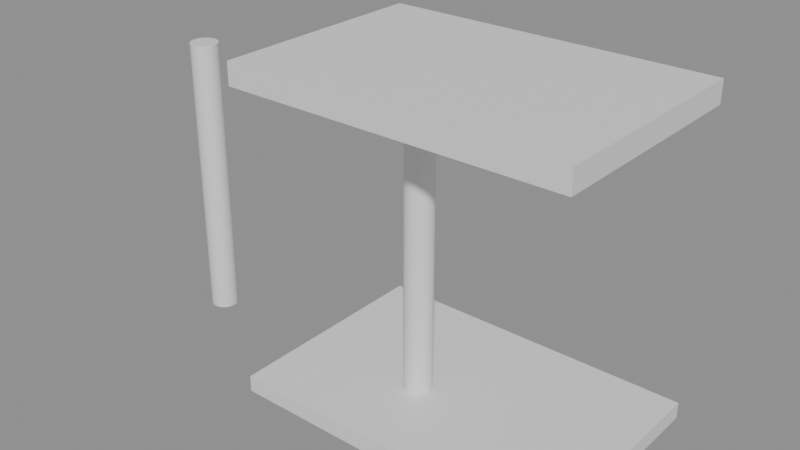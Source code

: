 # Source: e0400_after.blend  (saved by Blender 5.2.44; exported with 4.5.12 LTS)
import bpy
from mathutils import Matrix  # noqa: F401  (used for matrix-valued properties, if any)

bpy.ops.wm.read_factory_settings(use_empty=True)
scene = bpy.context.scene
scene.name = 'Scene'

# ---- materials (node trees are filled in below, after node groups)
mat_ceramica_piso = bpy.data.materials.new('Ceramica_Piso')
mat_hormigon = bpy.data.materials.new('Hormigon')

# ---- material node trees
mat_ceramica_piso.use_nodes = True; mat_ceramica_piso.node_tree.nodes.clear()
_N = mat_ceramica_piso.node_tree.nodes; _L = mat_ceramica_piso.node_tree.links
n0 = _N.new('ShaderNodeBsdfPrincipled'); n0.name = 'Principled BSDF'; n0.location = (-200, 100)
n0.inputs[3].default_value = 1.45
n0.inputs[10].default_value = 0.005
n1 = _N.new('ShaderNodeOutputMaterial'); n1.name = 'Material Output'; n1.location = (200, 100)
_L.new(n0.outputs[0], n1.inputs[0])
n1.is_active_output = True
mat_hormigon.use_nodes = True; mat_hormigon.node_tree.nodes.clear()
_N = mat_hormigon.node_tree.nodes; _L = mat_hormigon.node_tree.links
n0 = _N.new('ShaderNodeBsdfPrincipled'); n0.name = 'Principled BSDF'; n0.location = (-200, 100)
n0.inputs[3].default_value = 1.45
n0.inputs[10].default_value = 0.005
n1 = _N.new('ShaderNodeOutputMaterial'); n1.name = 'Material Output'; n1.location = (200, 100)
_L.new(n0.outputs[0], n1.inputs[0])
n1.is_active_output = True

# ---- meshes
me_piso_porche_mesh = bpy.data.meshes.new('Piso_Porche_mesh')
me_piso_porche_mesh.from_pydata([(0.0, 0.0, 0.0), (3.0, 0.0, 0.0), (3.0, 2.0, 0.0), (0.0, 2.0, 0.0), (0.0, 0.0, 0.15), (3.0, 0.0, 0.15), (3.0, 2.0, 0.15), (0.0, 2.0, 0.15)], [], [(0, 3, 2, 1), (4, 5, 6, 7), (2, 3, 7, 6), (0, 1, 5, 4), (1, 2, 6, 5), (3, 0, 4, 7)])
me_piso_porche_mesh.materials.append(mat_ceramica_piso)
me_piso_porche_mesh.update()
me_col_porche_1_mesh = bpy.data.meshes.new('Col_Porche_1_mesh')
me_col_porche_1_mesh.from_pydata([(0.0, 0.125, 0.0), (0.0, 0.125, 2.6), (0.02439, 0.1226, 0.0), (0.02439, 0.1226, 2.6), (0.04784, 0.1155, 0.0), (0.04784, 0.1155, 2.6), (0.06945, 0.1039, 0.0), (0.06945, 0.1039, 2.6), (0.08839, 0.08839, 0.0), (0.08839, 0.08839, 2.6), (0.1039, 0.06945, 0.0), (0.1039, 0.06945, 2.6), (0.1155, 0.04784, 0.0), (0.1155, 0.04784, 2.6), (0.1226, 0.02439, 0.0), (0.1226, 0.02439, 2.6), (0.125, 0.0, 0.0), (0.125, 0.0, 2.6), (0.1226, -0.02439, 0.0), (0.1226, -0.02439, 2.6), (0.1155, -0.04784, 0.0), (0.1155, -0.04784, 2.6), (0.1039, -0.06945, 0.0), (0.1039, -0.06945, 2.6), (0.08839, -0.08839, 0.0), (0.08839, -0.08839, 2.6), (0.06945, -0.1039, 0.0), (0.06945, -0.1039, 2.6), (0.04784, -0.1155, 0.0), (0.04784, -0.1155, 2.6), (0.02439, -0.1226, 0.0), (0.02439, -0.1226, 2.6), (0.0, -0.125, 0.0), (0.0, -0.125, 2.6), (-0.02439, -0.1226, 0.0), (-0.02439, -0.1226, 2.6), (-0.04784, -0.1155, 0.0), (-0.04784, -0.1155, 2.6), (-0.06945, -0.1039, 0.0), (-0.06945, -0.1039, 2.6), (-0.08839, -0.08839, 0.0), (-0.08839, -0.08839, 2.6), (-0.1039, -0.06945, 0.0), (-0.1039, -0.06945, 2.6), (-0.1155, -0.04784, 0.0), (-0.1155, -0.04784, 2.6), (-0.1226, -0.02439, 0.0), (-0.1226, -0.02439, 2.6), (-0.125, 0.0, 0.0), (-0.125, 0.0, 2.6), (-0.1226, 0.02439, 0.0), (-0.1226, 0.02439, 2.6), (-0.1155, 0.04784, 0.0), (-0.1155, 0.04784, 2.6), (-0.1039, 0.06945, 0.0), (-0.1039, 0.06945, 2.6), (-0.08839, 0.08839, 0.0), (-0.08839, 0.08839, 2.6), (-0.06945, 0.1039, 0.0), (-0.06945, 0.1039, 2.6), (-0.04784, 0.1155, 0.0), (-0.04784, 0.1155, 2.6), (-0.02439, 0.1226, 0.0), (-0.02439, 0.1226, 2.6)], [], [(0, 1, 3, 2), (2, 3, 5, 4), (4, 5, 7, 6), (6, 7, 9, 8), (8, 9, 11, 10), (10, 11, 13, 12), (12, 13, 15, 14), (14, 15, 17, 16), (16, 17, 19, 18), (18, 19, 21, 20), (20, 21, 23, 22), (22, 23, 25, 24), (24, 25, 27, 26), (26, 27, 29, 28), (28, 29, 31, 30), (30, 31, 33, 32), (32, 33, 35, 34), (34, 35, 37, 36), (36, 37, 39, 38), (38, 39, 41, 40), (40, 41, 43, 42), (42, 43, 45, 44), (44, 45, 47, 46), (46, 47, 49, 48), (48, 49, 51, 50), (50, 51, 53, 52), (52, 53, 55, 54), (54, 55, 57, 56), (56, 57, 59, 58), (58, 59, 61, 60), (3, 1, 63, 61, 59, 57, 55, 53, 51, 49, 47, 45, 43, 41, 39, 37, 35, 33, 31, 29, 27, 25, 23, 21, 19, 17, 15, 13, 11, 9, 7, 5), (60, 61, 63, 62), (62, 63, 1, 0), (0, 2, 4, 6, 8, 10, 12, 14, 16, 18, 20, 22, 24, 26, 28, 30, 32, 34, 36, 38, 40, 42, 44, 46, 48, 50, 52, 54, 56, 58, 60, 62)])
me_col_porche_1_mesh.materials.append(mat_hormigon)
me_col_porche_1_mesh.update()
me_col_porche_2_mesh = bpy.data.meshes.new('Col_Porche_2_mesh')
me_col_porche_2_mesh.from_pydata([(0.0, 0.125, 0.0), (0.0, 0.125, 2.6), (0.02439, 0.1226, 0.0), (0.02439, 0.1226, 2.6), (0.04784, 0.1155, 0.0), (0.04784, 0.1155, 2.6), (0.06945, 0.1039, 0.0), (0.06945, 0.1039, 2.6), (0.08839, 0.08839, 0.0), (0.08839, 0.08839, 2.6), (0.1039, 0.06945, 0.0), (0.1039, 0.06945, 2.6), (0.1155, 0.04784, 0.0), (0.1155, 0.04784, 2.6), (0.1226, 0.02439, 0.0), (0.1226, 0.02439, 2.6), (0.125, 0.0, 0.0), (0.125, 0.0, 2.6), (0.1226, -0.02439, 0.0), (0.1226, -0.02439, 2.6), (0.1155, -0.04784, 0.0), (0.1155, -0.04784, 2.6), (0.1039, -0.06945, 0.0), (0.1039, -0.06945, 2.6), (0.08839, -0.08839, 0.0), (0.08839, -0.08839, 2.6), (0.06945, -0.1039, 0.0), (0.06945, -0.1039, 2.6), (0.04784, -0.1155, 0.0), (0.04784, -0.1155, 2.6), (0.02439, -0.1226, 0.0), (0.02439, -0.1226, 2.6), (0.0, -0.125, 0.0), (0.0, -0.125, 2.6), (-0.02439, -0.1226, 0.0), (-0.02439, -0.1226, 2.6), (-0.04784, -0.1155, 0.0), (-0.04784, -0.1155, 2.6), (-0.06945, -0.1039, 0.0), (-0.06945, -0.1039, 2.6), (-0.08839, -0.08839, 0.0), (-0.08839, -0.08839, 2.6), (-0.1039, -0.06945, 0.0), (-0.1039, -0.06945, 2.6), (-0.1155, -0.04784, 0.0), (-0.1155, -0.04784, 2.6), (-0.1226, -0.02439, 0.0), (-0.1226, -0.02439, 2.6), (-0.125, 0.0, 0.0), (-0.125, 0.0, 2.6), (-0.1226, 0.02439, 0.0), (-0.1226, 0.02439, 2.6), (-0.1155, 0.04784, 0.0), (-0.1155, 0.04784, 2.6), (-0.1039, 0.06945, 0.0), (-0.1039, 0.06945, 2.6), (-0.08839, 0.08839, 0.0), (-0.08839, 0.08839, 2.6), (-0.06945, 0.1039, 0.0), (-0.06945, 0.1039, 2.6), (-0.04784, 0.1155, 0.0), (-0.04784, 0.1155, 2.6), (-0.02439, 0.1226, 0.0), (-0.02439, 0.1226, 2.6)], [], [(0, 1, 3, 2), (2, 3, 5, 4), (4, 5, 7, 6), (6, 7, 9, 8), (8, 9, 11, 10), (10, 11, 13, 12), (12, 13, 15, 14), (14, 15, 17, 16), (16, 17, 19, 18), (18, 19, 21, 20), (20, 21, 23, 22), (22, 23, 25, 24), (24, 25, 27, 26), (26, 27, 29, 28), (28, 29, 31, 30), (30, 31, 33, 32), (32, 33, 35, 34), (34, 35, 37, 36), (36, 37, 39, 38), (38, 39, 41, 40), (40, 41, 43, 42), (42, 43, 45, 44), (44, 45, 47, 46), (46, 47, 49, 48), (48, 49, 51, 50), (50, 51, 53, 52), (52, 53, 55, 54), (54, 55, 57, 56), (56, 57, 59, 58), (58, 59, 61, 60), (3, 1, 63, 61, 59, 57, 55, 53, 51, 49, 47, 45, 43, 41, 39, 37, 35, 33, 31, 29, 27, 25, 23, 21, 19, 17, 15, 13, 11, 9, 7, 5), (60, 61, 63, 62), (62, 63, 1, 0), (0, 2, 4, 6, 8, 10, 12, 14, 16, 18, 20, 22, 24, 26, 28, 30, 32, 34, 36, 38, 40, 42, 44, 46, 48, 50, 52, 54, 56, 58, 60, 62)])
me_col_porche_2_mesh.materials.append(mat_hormigon)
me_col_porche_2_mesh.update()
me_techo_porche_cuerpo_mesh = bpy.data.meshes.new('Techo_Porche_Cuerpo_mesh')
me_techo_porche_cuerpo_mesh.from_pydata([(0.0, 0.0, 2.85), (3.0, 0.0, 2.85), (3.0, 2.0, 2.85), (0.0, 2.0, 2.85), (0.0, 0.0, 3.05), (3.0, 0.0, 3.05), (3.0, 2.0, 3.05), (0.0, 2.0, 3.05)], [], [(0, 1, 2, 3), (4, 5, 6, 7), (0, 1, 5, 4), (1, 2, 6, 5), (2, 3, 7, 6), (3, 0, 4, 7)])
me_techo_porche_cuerpo_mesh.materials.append(mat_hormigon)
me_techo_porche_cuerpo_mesh.update()

# ---- objects
ob_piso_porche_solido = bpy.data.objects.new('Piso_Porche_Solido', me_piso_porche_mesh)
ob_piso_porche = bpy.data.objects.new('Piso_Porche', None)
ob_col_porche_1 = bpy.data.objects.new('Col_Porche_1', None)
ob_col_porche_1_cuerpo = bpy.data.objects.new('Col_Porche_1_Cuerpo', me_col_porche_1_mesh)
ob_col_porche_2 = bpy.data.objects.new('Col_Porche_2', None)
ob_col_porche_2_cuerpo = bpy.data.objects.new('Col_Porche_2_Cuerpo', me_col_porche_2_mesh)
ob_techo_porche_cuerpo = bpy.data.objects.new('Techo_Porche_Cuerpo', me_techo_porche_cuerpo_mesh)
ob_techo_porche = bpy.data.objects.new('Techo_Porche', None)

# ---- transforms, parenting, visibility, modifiers, constraints
ob_piso_porche_solido.parent = ob_piso_porche
ob_piso_porche_solido.location = (0.0, 0.0, 0.0)
ob_piso_porche.location = (0.0, 1.0, 0.075)
ob_piso_porche.empty_display_type = 'ARROWS'
ob_col_porche_1.location = (-1.2, 1.8, 0.15)
ob_col_porche_1.empty_display_type = 'ARROWS'
ob_col_porche_1_cuerpo.parent = ob_col_porche_1
ob_col_porche_1_cuerpo.location = (0.0, 0.0, 0.0)
ob_col_porche_2.location = (1.2, 1.8, 0.15)
ob_col_porche_2.empty_display_type = 'ARROWS'
ob_col_porche_2_cuerpo.parent = ob_col_porche_2
ob_col_porche_2_cuerpo.location = (0.0, 0.0, 0.0)
ob_techo_porche_cuerpo.parent = ob_techo_porche
ob_techo_porche_cuerpo.location = (0.0, 1.0, 0.0)
ob_techo_porche.location = (0.0, 0.0, 0.0)
ob_techo_porche.empty_display_type = 'ARROWS'

# ---- collection membership
scene.collection.objects.link(ob_piso_porche_solido)
scene.collection.objects.link(ob_piso_porche)
scene.collection.objects.link(ob_col_porche_1)
scene.collection.objects.link(ob_col_porche_1_cuerpo)
scene.collection.objects.link(ob_col_porche_2)
scene.collection.objects.link(ob_col_porche_2_cuerpo)
scene.collection.objects.link(ob_techo_porche_cuerpo)
scene.collection.objects.link(ob_techo_porche)

# ---- scene / render settings (as saved in the file)
scene.frame_start = 1; scene.frame_end = 250; scene.frame_set(1)
scene.render.engine = 'BLENDER_EEVEE_NEXT'
scene.render.bake_bias = 0.0
scene.render.bake_samples = 0
scene.render.compositor_device = 'GPU'
scene.eevee.use_volume_custom_range = False
scene.eevee.fast_gi_thickness_near = 0.1
scene.eevee.fast_gi_thickness_far = 0.0
scene.eevee.ray_tracing_options.screen_trace_thickness = 0.1
bpy.context.view_layer.update()

# ---- added for rendering (the .blend has no active camera and no usable light): camera, sun + grey world if the file has none
cam_auto = bpy.data.cameras.new('AutoCamera')
cam_auto.lens = 50.0
cam_auto.sensor_width = 36.0
cam_auto.clip_end = 1000.0
ob_auto_camera = bpy.data.objects.new('AutoCamera', cam_auto)
scene.collection.objects.link(ob_auto_camera)
ob_auto_camera.location = (6.03494, -4.23693, 5.72046)
ob_auto_camera.rotation_euler = (1.09748, -7.21219e-08, 0.694738)
scene.camera = ob_auto_camera
light_auto_sun = bpy.data.lights.new('AutoSun', 'SUN')
light_auto_sun.energy = 3.0
light_auto_sun.angle = 0.0523599
ob_auto_sun = bpy.data.objects.new('AutoSun', light_auto_sun)
scene.collection.objects.link(ob_auto_sun)
ob_auto_sun.rotation_euler = (0.872665, 0.174533, 0.523599)
if scene.world is None:
    world_auto = bpy.data.worlds.new('AutoWorld')
    world_auto.color = (0.3, 0.3, 0.3)
    scene.world = world_auto
bpy.context.view_layer.update()
